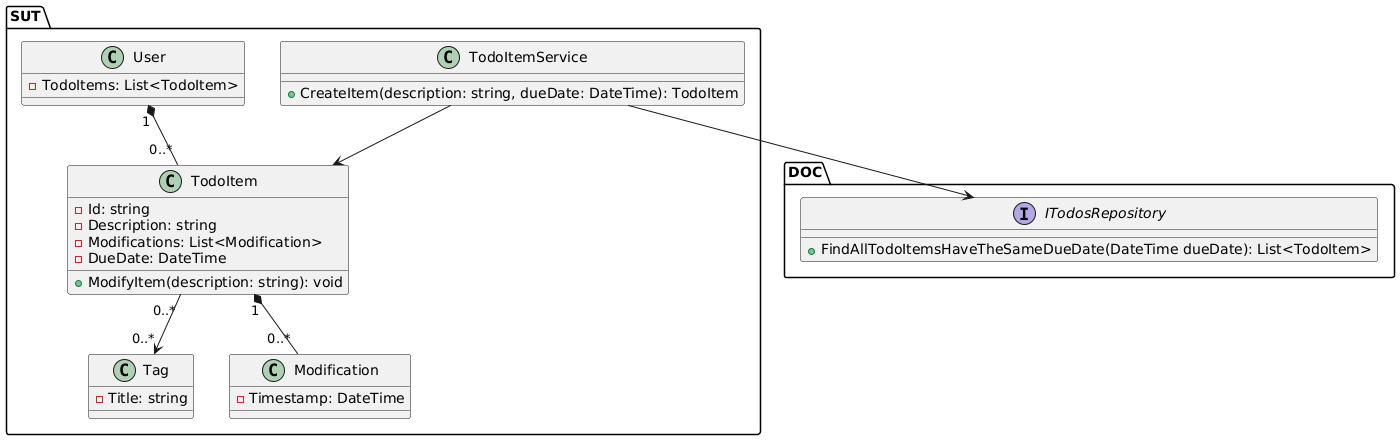

The diagram above was rendered by PlantUML. Its source (embedded in the PNG):
@startuml
package SUT{
class User{
    - TodoItems: List<TodoItem>
}

class TodoItem {
    - Id: string
    - Description: string
    - Modifications: List<Modification> 
    - DueDate: DateTime
    + ModifyItem(description: string): void
}

class TodoItemService {
    + CreateItem(description: string, dueDate: DateTime): TodoItem
}
class Tag{
    - Title: string
}
class Modification{
    - Timestamp: DateTime
}
}
package DOC{
interface ITodosRepository{
    + FindAllTodoItemsHaveTheSameDueDate(DateTime dueDate): List<TodoItem>
    }
}
User"1" *-- "0..*" TodoItem
TodoItem "1" *-- "0..*" Modification
TodoItem "0..*" --> "0..*" Tag
TodoItemService --> ITodosRepository
TodoItemService --> TodoItem
@enduml